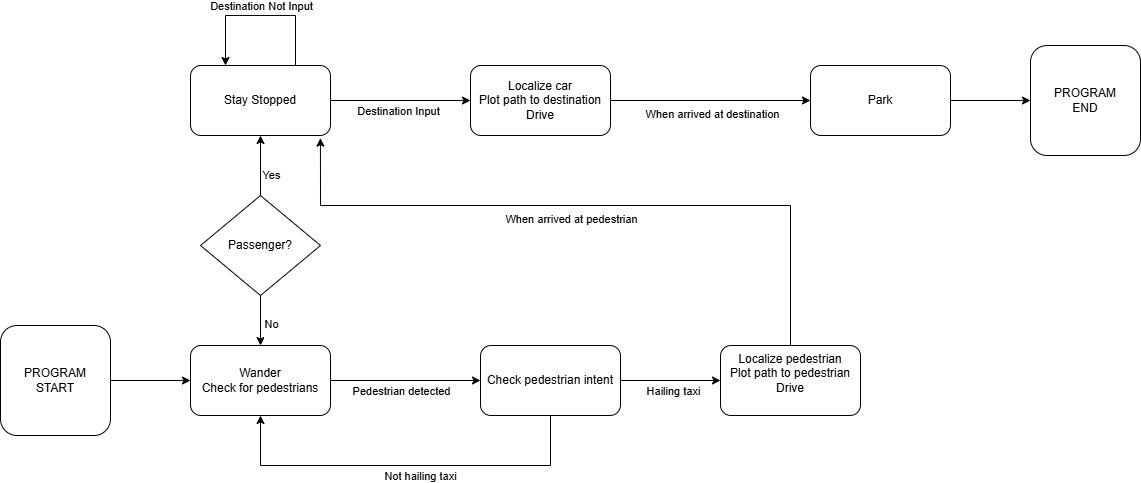

The diagram above was exported from draw.io. Its source (the exported page's mxGraphModel, read from the mxfile embedded in the PNG):
<mxGraphModel dx="1588" dy="824" grid="1" gridSize="10" guides="1" tooltips="1" connect="1" arrows="1" fold="1" page="1" pageScale="1" pageWidth="827" pageHeight="1169" math="0" shadow="0">
  <root>
    <mxCell id="WIyWlLk6GJQsqaUBKTNV-0" />
    <mxCell id="WIyWlLk6GJQsqaUBKTNV-1" parent="WIyWlLk6GJQsqaUBKTNV-0" />
    <mxCell id="LsrJXTlDAnLjt-rk8iuR-5" value="" style="edgeStyle=orthogonalEdgeStyle;rounded=0;orthogonalLoop=1;jettySize=auto;html=1;" edge="1" parent="WIyWlLk6GJQsqaUBKTNV-1" source="LsrJXTlDAnLjt-rk8iuR-3" target="LsrJXTlDAnLjt-rk8iuR-4">
      <mxGeometry relative="1" as="geometry" />
    </mxCell>
    <mxCell id="LsrJXTlDAnLjt-rk8iuR-6" value="Yes&lt;div&gt;&lt;br&gt;&lt;/div&gt;" style="edgeLabel;html=1;align=center;verticalAlign=middle;resizable=0;points=[];" vertex="1" connectable="0" parent="LsrJXTlDAnLjt-rk8iuR-5">
      <mxGeometry x="-0.0559" y="-4" relative="1" as="geometry">
        <mxPoint x="6" y="14" as="offset" />
      </mxGeometry>
    </mxCell>
    <mxCell id="LsrJXTlDAnLjt-rk8iuR-20" style="edgeStyle=orthogonalEdgeStyle;rounded=0;orthogonalLoop=1;jettySize=auto;html=1;exitX=0.5;exitY=1;exitDx=0;exitDy=0;entryX=0.5;entryY=0;entryDx=0;entryDy=0;" edge="1" parent="WIyWlLk6GJQsqaUBKTNV-1" source="LsrJXTlDAnLjt-rk8iuR-3" target="LsrJXTlDAnLjt-rk8iuR-17">
      <mxGeometry relative="1" as="geometry" />
    </mxCell>
    <mxCell id="LsrJXTlDAnLjt-rk8iuR-21" value="No&lt;div&gt;&lt;br&gt;&lt;/div&gt;" style="edgeLabel;html=1;align=center;verticalAlign=middle;resizable=0;points=[];" vertex="1" connectable="0" parent="LsrJXTlDAnLjt-rk8iuR-20">
      <mxGeometry x="-0.0163" y="-5" relative="1" as="geometry">
        <mxPoint x="15" y="11" as="offset" />
      </mxGeometry>
    </mxCell>
    <mxCell id="LsrJXTlDAnLjt-rk8iuR-3" value="Passenger?" style="rhombus;whiteSpace=wrap;html=1;" vertex="1" parent="WIyWlLk6GJQsqaUBKTNV-1">
      <mxGeometry x="230" y="290" width="120" height="100" as="geometry" />
    </mxCell>
    <mxCell id="LsrJXTlDAnLjt-rk8iuR-8" value="" style="edgeStyle=orthogonalEdgeStyle;rounded=0;orthogonalLoop=1;jettySize=auto;html=1;" edge="1" parent="WIyWlLk6GJQsqaUBKTNV-1" source="LsrJXTlDAnLjt-rk8iuR-4" target="LsrJXTlDAnLjt-rk8iuR-7">
      <mxGeometry relative="1" as="geometry" />
    </mxCell>
    <mxCell id="LsrJXTlDAnLjt-rk8iuR-9" value="Destination Input" style="edgeLabel;html=1;align=center;verticalAlign=middle;resizable=0;points=[];" vertex="1" connectable="0" parent="LsrJXTlDAnLjt-rk8iuR-8">
      <mxGeometry x="-0.2618" y="-1" relative="1" as="geometry">
        <mxPoint x="15" y="9" as="offset" />
      </mxGeometry>
    </mxCell>
    <mxCell id="LsrJXTlDAnLjt-rk8iuR-4" value="Stay Stopped" style="rounded=1;whiteSpace=wrap;html=1;" vertex="1" parent="WIyWlLk6GJQsqaUBKTNV-1">
      <mxGeometry x="220" y="160" width="140" height="70" as="geometry" />
    </mxCell>
    <mxCell id="LsrJXTlDAnLjt-rk8iuR-14" value="" style="edgeStyle=orthogonalEdgeStyle;rounded=0;orthogonalLoop=1;jettySize=auto;html=1;" edge="1" parent="WIyWlLk6GJQsqaUBKTNV-1" source="LsrJXTlDAnLjt-rk8iuR-7" target="LsrJXTlDAnLjt-rk8iuR-13">
      <mxGeometry relative="1" as="geometry" />
    </mxCell>
    <mxCell id="LsrJXTlDAnLjt-rk8iuR-15" value="When arrived at destination&lt;div&gt;&lt;br&gt;&lt;/div&gt;" style="edgeLabel;html=1;align=center;verticalAlign=middle;resizable=0;points=[];" vertex="1" connectable="0" parent="LsrJXTlDAnLjt-rk8iuR-14">
      <mxGeometry x="-0.35" y="-3" relative="1" as="geometry">
        <mxPoint x="35" y="17" as="offset" />
      </mxGeometry>
    </mxCell>
    <mxCell id="LsrJXTlDAnLjt-rk8iuR-7" value="Localize car&lt;div&gt;Plot path to destination&lt;/div&gt;&lt;div&gt;Drive&lt;/div&gt;" style="whiteSpace=wrap;html=1;rounded=1;" vertex="1" parent="WIyWlLk6GJQsqaUBKTNV-1">
      <mxGeometry x="500" y="160" width="140" height="70" as="geometry" />
    </mxCell>
    <mxCell id="LsrJXTlDAnLjt-rk8iuR-11" style="edgeStyle=orthogonalEdgeStyle;rounded=0;orthogonalLoop=1;jettySize=auto;html=1;exitX=0.75;exitY=0;exitDx=0;exitDy=0;entryX=0.25;entryY=0;entryDx=0;entryDy=0;" edge="1" parent="WIyWlLk6GJQsqaUBKTNV-1" source="LsrJXTlDAnLjt-rk8iuR-4" target="LsrJXTlDAnLjt-rk8iuR-4">
      <mxGeometry relative="1" as="geometry">
        <Array as="points">
          <mxPoint x="320" y="110" />
          <mxPoint x="260" y="110" />
        </Array>
      </mxGeometry>
    </mxCell>
    <mxCell id="LsrJXTlDAnLjt-rk8iuR-12" value="Destination Not Input" style="edgeLabel;html=1;align=center;verticalAlign=middle;resizable=0;points=[];" vertex="1" connectable="0" parent="LsrJXTlDAnLjt-rk8iuR-11">
      <mxGeometry x="-0.2171" y="3" relative="1" as="geometry">
        <mxPoint x="-19" y="-13" as="offset" />
      </mxGeometry>
    </mxCell>
    <mxCell id="LsrJXTlDAnLjt-rk8iuR-38" style="edgeStyle=orthogonalEdgeStyle;rounded=0;orthogonalLoop=1;jettySize=auto;html=1;exitX=1;exitY=0.5;exitDx=0;exitDy=0;entryX=0;entryY=0.5;entryDx=0;entryDy=0;" edge="1" parent="WIyWlLk6GJQsqaUBKTNV-1" source="LsrJXTlDAnLjt-rk8iuR-13" target="LsrJXTlDAnLjt-rk8iuR-37">
      <mxGeometry relative="1" as="geometry" />
    </mxCell>
    <mxCell id="LsrJXTlDAnLjt-rk8iuR-13" value="Park" style="whiteSpace=wrap;html=1;rounded=1;" vertex="1" parent="WIyWlLk6GJQsqaUBKTNV-1">
      <mxGeometry x="840" y="160" width="140" height="70" as="geometry" />
    </mxCell>
    <mxCell id="LsrJXTlDAnLjt-rk8iuR-24" value="" style="edgeStyle=orthogonalEdgeStyle;rounded=0;orthogonalLoop=1;jettySize=auto;html=1;" edge="1" parent="WIyWlLk6GJQsqaUBKTNV-1" source="LsrJXTlDAnLjt-rk8iuR-17" target="LsrJXTlDAnLjt-rk8iuR-23">
      <mxGeometry relative="1" as="geometry" />
    </mxCell>
    <mxCell id="LsrJXTlDAnLjt-rk8iuR-25" value="Pedestrian detected" style="edgeLabel;html=1;align=center;verticalAlign=middle;resizable=0;points=[];" vertex="1" connectable="0" parent="LsrJXTlDAnLjt-rk8iuR-24">
      <mxGeometry x="-0.3014" relative="1" as="geometry">
        <mxPoint x="18" y="10" as="offset" />
      </mxGeometry>
    </mxCell>
    <mxCell id="LsrJXTlDAnLjt-rk8iuR-17" value="Wander&lt;div&gt;Check for pedestrians&lt;/div&gt;" style="rounded=1;whiteSpace=wrap;html=1;" vertex="1" parent="WIyWlLk6GJQsqaUBKTNV-1">
      <mxGeometry x="220" y="440" width="140" height="70" as="geometry" />
    </mxCell>
    <mxCell id="LsrJXTlDAnLjt-rk8iuR-27" value="" style="edgeStyle=orthogonalEdgeStyle;rounded=0;orthogonalLoop=1;jettySize=auto;html=1;" edge="1" parent="WIyWlLk6GJQsqaUBKTNV-1" source="LsrJXTlDAnLjt-rk8iuR-23" target="LsrJXTlDAnLjt-rk8iuR-26">
      <mxGeometry relative="1" as="geometry" />
    </mxCell>
    <mxCell id="LsrJXTlDAnLjt-rk8iuR-28" value="Hailing taxi" style="edgeLabel;html=1;align=center;verticalAlign=middle;resizable=0;points=[];" vertex="1" connectable="0" parent="LsrJXTlDAnLjt-rk8iuR-27">
      <mxGeometry x="-0.6096" y="-1" relative="1" as="geometry">
        <mxPoint x="32" y="9" as="offset" />
      </mxGeometry>
    </mxCell>
    <mxCell id="LsrJXTlDAnLjt-rk8iuR-33" style="edgeStyle=orthogonalEdgeStyle;rounded=0;orthogonalLoop=1;jettySize=auto;html=1;exitX=0.5;exitY=1;exitDx=0;exitDy=0;entryX=0.5;entryY=1;entryDx=0;entryDy=0;" edge="1" parent="WIyWlLk6GJQsqaUBKTNV-1" source="LsrJXTlDAnLjt-rk8iuR-23" target="LsrJXTlDAnLjt-rk8iuR-17">
      <mxGeometry relative="1" as="geometry">
        <Array as="points">
          <mxPoint x="580" y="560" />
          <mxPoint x="290" y="560" />
        </Array>
      </mxGeometry>
    </mxCell>
    <mxCell id="LsrJXTlDAnLjt-rk8iuR-34" value="Not hailing taxi" style="edgeLabel;html=1;align=center;verticalAlign=middle;resizable=0;points=[];" vertex="1" connectable="0" parent="LsrJXTlDAnLjt-rk8iuR-33">
      <mxGeometry x="-0.1288" y="-2" relative="1" as="geometry">
        <mxPoint x="-11" y="12" as="offset" />
      </mxGeometry>
    </mxCell>
    <mxCell id="LsrJXTlDAnLjt-rk8iuR-23" value="Check pedestrian intent" style="rounded=1;whiteSpace=wrap;html=1;" vertex="1" parent="WIyWlLk6GJQsqaUBKTNV-1">
      <mxGeometry x="510" y="440" width="140" height="70" as="geometry" />
    </mxCell>
    <mxCell id="LsrJXTlDAnLjt-rk8iuR-26" value="Localize pedestrian&lt;div&gt;Plot path to pedestrian&lt;/div&gt;&lt;div&gt;Drive&lt;br&gt;&lt;div&gt;&lt;br&gt;&lt;/div&gt;&lt;/div&gt;" style="rounded=1;whiteSpace=wrap;html=1;" vertex="1" parent="WIyWlLk6GJQsqaUBKTNV-1">
      <mxGeometry x="750" y="440" width="140" height="70" as="geometry" />
    </mxCell>
    <mxCell id="LsrJXTlDAnLjt-rk8iuR-31" style="edgeStyle=orthogonalEdgeStyle;rounded=0;orthogonalLoop=1;jettySize=auto;html=1;exitX=0.5;exitY=0;exitDx=0;exitDy=0;entryX=0.928;entryY=1.038;entryDx=0;entryDy=0;entryPerimeter=0;" edge="1" parent="WIyWlLk6GJQsqaUBKTNV-1" source="LsrJXTlDAnLjt-rk8iuR-26" target="LsrJXTlDAnLjt-rk8iuR-4">
      <mxGeometry relative="1" as="geometry">
        <Array as="points">
          <mxPoint x="820" y="300" />
          <mxPoint x="350" y="300" />
        </Array>
      </mxGeometry>
    </mxCell>
    <mxCell id="LsrJXTlDAnLjt-rk8iuR-32" value="When arrived at pedestrian&lt;div&gt;&lt;br&gt;&lt;/div&gt;" style="edgeLabel;html=1;align=center;verticalAlign=middle;resizable=0;points=[];" vertex="1" connectable="0" parent="LsrJXTlDAnLjt-rk8iuR-31">
      <mxGeometry x="0.0623" y="1" relative="1" as="geometry">
        <mxPoint y="19" as="offset" />
      </mxGeometry>
    </mxCell>
    <mxCell id="LsrJXTlDAnLjt-rk8iuR-36" style="edgeStyle=orthogonalEdgeStyle;rounded=0;orthogonalLoop=1;jettySize=auto;html=1;exitX=1;exitY=0.5;exitDx=0;exitDy=0;entryX=0;entryY=0.5;entryDx=0;entryDy=0;" edge="1" parent="WIyWlLk6GJQsqaUBKTNV-1" source="LsrJXTlDAnLjt-rk8iuR-35" target="LsrJXTlDAnLjt-rk8iuR-17">
      <mxGeometry relative="1" as="geometry" />
    </mxCell>
    <mxCell id="LsrJXTlDAnLjt-rk8iuR-35" value="PROGRAM&lt;div&gt;START&lt;/div&gt;" style="rounded=1;whiteSpace=wrap;html=1;" vertex="1" parent="WIyWlLk6GJQsqaUBKTNV-1">
      <mxGeometry x="30" y="420" width="110" height="110" as="geometry" />
    </mxCell>
    <mxCell id="LsrJXTlDAnLjt-rk8iuR-37" value="PROGRAM&lt;div&gt;END&lt;/div&gt;" style="rounded=1;whiteSpace=wrap;html=1;" vertex="1" parent="WIyWlLk6GJQsqaUBKTNV-1">
      <mxGeometry x="1060" y="140" width="110" height="110" as="geometry" />
    </mxCell>
  </root>
</mxGraphModel>